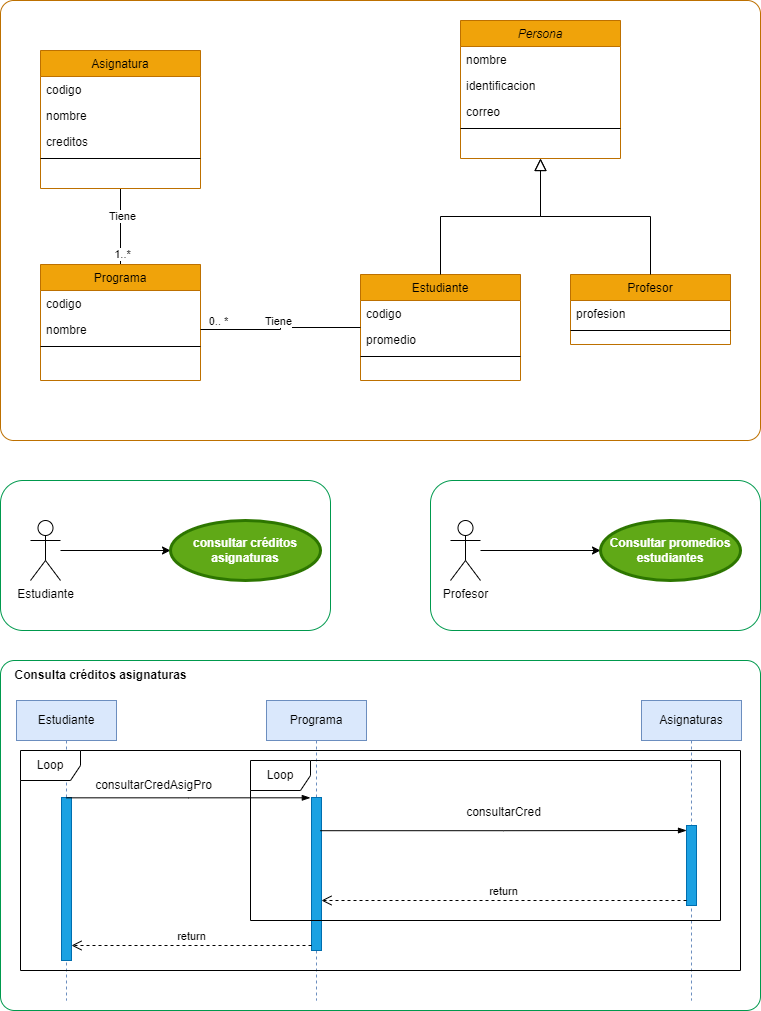

The diagram above was exported from draw.io. Its source (the exported page's mxGraphModel, read from the mxfile embedded in the PNG):
<mxGraphModel dx="2261" dy="844" grid="1" gridSize="10" guides="1" tooltips="1" connect="1" arrows="1" fold="1" page="1" pageScale="1" pageWidth="827" pageHeight="1169" math="0" shadow="0">
  <root>
    <mxCell id="WIyWlLk6GJQsqaUBKTNV-0" />
    <mxCell id="WIyWlLk6GJQsqaUBKTNV-1" parent="WIyWlLk6GJQsqaUBKTNV-0" />
    <mxCell id="Ph50Qnsk0jmnqb3iiWwr-29" value="" style="rounded=1;whiteSpace=wrap;html=1;fillColor=none;arcSize=3;strokeColor=#BD7000;fontColor=#000000;" parent="WIyWlLk6GJQsqaUBKTNV-1" vertex="1">
      <mxGeometry x="-560" y="140" width="760" height="440" as="geometry" />
    </mxCell>
    <mxCell id="Ph50Qnsk0jmnqb3iiWwr-52" value="" style="rounded=1;whiteSpace=wrap;html=1;fillColor=none;strokeColor=#00994D;arcSize=4;" parent="WIyWlLk6GJQsqaUBKTNV-1" vertex="1">
      <mxGeometry x="-560" y="800" width="760" height="350" as="geometry" />
    </mxCell>
    <mxCell id="Ph50Qnsk0jmnqb3iiWwr-31" value="" style="rounded=1;whiteSpace=wrap;html=1;fillColor=none;strokeColor=#00994D;" parent="WIyWlLk6GJQsqaUBKTNV-1" vertex="1">
      <mxGeometry x="-130" y="620" width="330" height="150" as="geometry" />
    </mxCell>
    <mxCell id="Ph50Qnsk0jmnqb3iiWwr-30" value="" style="rounded=1;whiteSpace=wrap;html=1;fillColor=none;strokeColor=#00994D;" parent="WIyWlLk6GJQsqaUBKTNV-1" vertex="1">
      <mxGeometry x="-560" y="620" width="330" height="150" as="geometry" />
    </mxCell>
    <mxCell id="zkfFHV4jXpPFQw0GAbJ--0" value="Persona" style="swimlane;fontStyle=2;align=center;verticalAlign=top;childLayout=stackLayout;horizontal=1;startSize=26;horizontalStack=0;resizeParent=1;resizeLast=0;collapsible=1;marginBottom=0;rounded=0;shadow=0;strokeWidth=1;fillColor=#f0a30a;fontColor=#000000;strokeColor=#BD7000;" parent="WIyWlLk6GJQsqaUBKTNV-1" vertex="1">
      <mxGeometry x="-100" y="160" width="160" height="138" as="geometry">
        <mxRectangle x="230" y="140" width="160" height="26" as="alternateBounds" />
      </mxGeometry>
    </mxCell>
    <mxCell id="zkfFHV4jXpPFQw0GAbJ--1" value="nombre" style="text;align=left;verticalAlign=top;spacingLeft=4;spacingRight=4;overflow=hidden;rotatable=0;points=[[0,0.5],[1,0.5]];portConstraint=eastwest;" parent="zkfFHV4jXpPFQw0GAbJ--0" vertex="1">
      <mxGeometry y="26" width="160" height="26" as="geometry" />
    </mxCell>
    <mxCell id="zkfFHV4jXpPFQw0GAbJ--2" value="identificacion" style="text;align=left;verticalAlign=top;spacingLeft=4;spacingRight=4;overflow=hidden;rotatable=0;points=[[0,0.5],[1,0.5]];portConstraint=eastwest;rounded=0;shadow=0;html=0;" parent="zkfFHV4jXpPFQw0GAbJ--0" vertex="1">
      <mxGeometry y="52" width="160" height="26" as="geometry" />
    </mxCell>
    <mxCell id="zkfFHV4jXpPFQw0GAbJ--3" value="correo" style="text;align=left;verticalAlign=top;spacingLeft=4;spacingRight=4;overflow=hidden;rotatable=0;points=[[0,0.5],[1,0.5]];portConstraint=eastwest;rounded=0;shadow=0;html=0;" parent="zkfFHV4jXpPFQw0GAbJ--0" vertex="1">
      <mxGeometry y="78" width="160" height="26" as="geometry" />
    </mxCell>
    <mxCell id="zkfFHV4jXpPFQw0GAbJ--4" value="" style="line;html=1;strokeWidth=1;align=left;verticalAlign=middle;spacingTop=-1;spacingLeft=3;spacingRight=3;rotatable=0;labelPosition=right;points=[];portConstraint=eastwest;" parent="zkfFHV4jXpPFQw0GAbJ--0" vertex="1">
      <mxGeometry y="104" width="160" height="8" as="geometry" />
    </mxCell>
    <mxCell id="zkfFHV4jXpPFQw0GAbJ--6" value="Estudiante" style="swimlane;fontStyle=0;align=center;verticalAlign=top;childLayout=stackLayout;horizontal=1;startSize=26;horizontalStack=0;resizeParent=1;resizeLast=0;collapsible=1;marginBottom=0;rounded=0;shadow=0;strokeWidth=1;fillColor=#f0a30a;fontColor=#000000;strokeColor=#BD7000;" parent="WIyWlLk6GJQsqaUBKTNV-1" vertex="1">
      <mxGeometry x="-200" y="414" width="160" height="106" as="geometry">
        <mxRectangle x="130" y="380" width="160" height="26" as="alternateBounds" />
      </mxGeometry>
    </mxCell>
    <mxCell id="zkfFHV4jXpPFQw0GAbJ--7" value="codigo" style="text;align=left;verticalAlign=top;spacingLeft=4;spacingRight=4;overflow=hidden;rotatable=0;points=[[0,0.5],[1,0.5]];portConstraint=eastwest;" parent="zkfFHV4jXpPFQw0GAbJ--6" vertex="1">
      <mxGeometry y="26" width="160" height="26" as="geometry" />
    </mxCell>
    <mxCell id="zkfFHV4jXpPFQw0GAbJ--8" value="promedio" style="text;align=left;verticalAlign=top;spacingLeft=4;spacingRight=4;overflow=hidden;rotatable=0;points=[[0,0.5],[1,0.5]];portConstraint=eastwest;rounded=0;shadow=0;html=0;" parent="zkfFHV4jXpPFQw0GAbJ--6" vertex="1">
      <mxGeometry y="52" width="160" height="26" as="geometry" />
    </mxCell>
    <mxCell id="zkfFHV4jXpPFQw0GAbJ--9" value="" style="line;html=1;strokeWidth=1;align=left;verticalAlign=middle;spacingTop=-1;spacingLeft=3;spacingRight=3;rotatable=0;labelPosition=right;points=[];portConstraint=eastwest;" parent="zkfFHV4jXpPFQw0GAbJ--6" vertex="1">
      <mxGeometry y="78" width="160" height="8" as="geometry" />
    </mxCell>
    <mxCell id="zkfFHV4jXpPFQw0GAbJ--12" value="" style="endArrow=block;endSize=10;endFill=0;shadow=0;strokeWidth=1;rounded=0;edgeStyle=elbowEdgeStyle;elbow=vertical;" parent="WIyWlLk6GJQsqaUBKTNV-1" source="zkfFHV4jXpPFQw0GAbJ--6" target="zkfFHV4jXpPFQw0GAbJ--0" edge="1">
      <mxGeometry width="160" relative="1" as="geometry">
        <mxPoint x="-120" y="243" as="sourcePoint" />
        <mxPoint x="-120" y="243" as="targetPoint" />
      </mxGeometry>
    </mxCell>
    <mxCell id="zkfFHV4jXpPFQw0GAbJ--13" value="Profesor" style="swimlane;fontStyle=0;align=center;verticalAlign=top;childLayout=stackLayout;horizontal=1;startSize=26;horizontalStack=0;resizeParent=1;resizeLast=0;collapsible=1;marginBottom=0;rounded=0;shadow=0;strokeWidth=1;fillColor=#f0a30a;fontColor=#000000;strokeColor=#BD7000;" parent="WIyWlLk6GJQsqaUBKTNV-1" vertex="1">
      <mxGeometry x="10" y="414" width="160" height="70" as="geometry">
        <mxRectangle x="340" y="380" width="170" height="26" as="alternateBounds" />
      </mxGeometry>
    </mxCell>
    <mxCell id="zkfFHV4jXpPFQw0GAbJ--14" value="profesion" style="text;align=left;verticalAlign=top;spacingLeft=4;spacingRight=4;overflow=hidden;rotatable=0;points=[[0,0.5],[1,0.5]];portConstraint=eastwest;" parent="zkfFHV4jXpPFQw0GAbJ--13" vertex="1">
      <mxGeometry y="26" width="160" height="26" as="geometry" />
    </mxCell>
    <mxCell id="zkfFHV4jXpPFQw0GAbJ--15" value="" style="line;html=1;strokeWidth=1;align=left;verticalAlign=middle;spacingTop=-1;spacingLeft=3;spacingRight=3;rotatable=0;labelPosition=right;points=[];portConstraint=eastwest;" parent="zkfFHV4jXpPFQw0GAbJ--13" vertex="1">
      <mxGeometry y="52" width="160" height="8" as="geometry" />
    </mxCell>
    <mxCell id="zkfFHV4jXpPFQw0GAbJ--16" value="" style="endArrow=block;endSize=10;endFill=0;shadow=0;strokeWidth=1;rounded=0;edgeStyle=elbowEdgeStyle;elbow=vertical;" parent="WIyWlLk6GJQsqaUBKTNV-1" source="zkfFHV4jXpPFQw0GAbJ--13" target="zkfFHV4jXpPFQw0GAbJ--0" edge="1">
      <mxGeometry width="160" relative="1" as="geometry">
        <mxPoint x="-110" y="413" as="sourcePoint" />
        <mxPoint x="-10" y="311" as="targetPoint" />
      </mxGeometry>
    </mxCell>
    <mxCell id="Ph50Qnsk0jmnqb3iiWwr-12" style="edgeStyle=orthogonalEdgeStyle;rounded=0;orthogonalLoop=1;jettySize=auto;html=1;entryX=0.5;entryY=1;entryDx=0;entryDy=0;endArrow=none;endFill=0;" parent="WIyWlLk6GJQsqaUBKTNV-1" source="Ph50Qnsk0jmnqb3iiWwr-0" target="Ph50Qnsk0jmnqb3iiWwr-8" edge="1">
      <mxGeometry relative="1" as="geometry" />
    </mxCell>
    <mxCell id="Ph50Qnsk0jmnqb3iiWwr-13" value="1..*" style="edgeLabel;html=1;align=center;verticalAlign=middle;resizable=0;points=[];" parent="Ph50Qnsk0jmnqb3iiWwr-12" vertex="1" connectable="0">
      <mxGeometry x="-0.7113" y="-1" relative="1" as="geometry">
        <mxPoint as="offset" />
      </mxGeometry>
    </mxCell>
    <mxCell id="Ph50Qnsk0jmnqb3iiWwr-14" value="Tiene" style="edgeLabel;html=1;align=center;verticalAlign=middle;resizable=0;points=[];" parent="Ph50Qnsk0jmnqb3iiWwr-12" vertex="1" connectable="0">
      <mxGeometry x="0.2818" y="-1" relative="1" as="geometry">
        <mxPoint as="offset" />
      </mxGeometry>
    </mxCell>
    <mxCell id="Ph50Qnsk0jmnqb3iiWwr-0" value="Programa" style="swimlane;fontStyle=0;align=center;verticalAlign=top;childLayout=stackLayout;horizontal=1;startSize=26;horizontalStack=0;resizeParent=1;resizeLast=0;collapsible=1;marginBottom=0;rounded=0;shadow=0;strokeWidth=1;fillColor=#f0a30a;fontColor=#000000;strokeColor=#BD7000;" parent="WIyWlLk6GJQsqaUBKTNV-1" vertex="1">
      <mxGeometry x="-520" y="404" width="160" height="116" as="geometry">
        <mxRectangle x="130" y="380" width="160" height="26" as="alternateBounds" />
      </mxGeometry>
    </mxCell>
    <mxCell id="Ph50Qnsk0jmnqb3iiWwr-1" value="codigo" style="text;align=left;verticalAlign=top;spacingLeft=4;spacingRight=4;overflow=hidden;rotatable=0;points=[[0,0.5],[1,0.5]];portConstraint=eastwest;" parent="Ph50Qnsk0jmnqb3iiWwr-0" vertex="1">
      <mxGeometry y="26" width="160" height="26" as="geometry" />
    </mxCell>
    <mxCell id="Ph50Qnsk0jmnqb3iiWwr-2" value="nombre" style="text;align=left;verticalAlign=top;spacingLeft=4;spacingRight=4;overflow=hidden;rotatable=0;points=[[0,0.5],[1,0.5]];portConstraint=eastwest;rounded=0;shadow=0;html=0;" parent="Ph50Qnsk0jmnqb3iiWwr-0" vertex="1">
      <mxGeometry y="52" width="160" height="26" as="geometry" />
    </mxCell>
    <mxCell id="Ph50Qnsk0jmnqb3iiWwr-3" value="" style="line;html=1;strokeWidth=1;align=left;verticalAlign=middle;spacingTop=-1;spacingLeft=3;spacingRight=3;rotatable=0;labelPosition=right;points=[];portConstraint=eastwest;" parent="Ph50Qnsk0jmnqb3iiWwr-0" vertex="1">
      <mxGeometry y="78" width="160" height="8" as="geometry" />
    </mxCell>
    <mxCell id="Ph50Qnsk0jmnqb3iiWwr-4" style="edgeStyle=orthogonalEdgeStyle;rounded=0;orthogonalLoop=1;jettySize=auto;html=1;endArrow=none;endFill=0;" parent="WIyWlLk6GJQsqaUBKTNV-1" source="Ph50Qnsk0jmnqb3iiWwr-2" target="zkfFHV4jXpPFQw0GAbJ--6" edge="1">
      <mxGeometry relative="1" as="geometry" />
    </mxCell>
    <mxCell id="Ph50Qnsk0jmnqb3iiWwr-5" value="0.. *" style="edgeLabel;html=1;align=center;verticalAlign=middle;resizable=0;points=[];" parent="Ph50Qnsk0jmnqb3iiWwr-4" vertex="1" connectable="0">
      <mxGeometry x="-0.7882" y="-1" relative="1" as="geometry">
        <mxPoint y="-10" as="offset" />
      </mxGeometry>
    </mxCell>
    <mxCell id="Ph50Qnsk0jmnqb3iiWwr-7" value="Tiene" style="edgeLabel;html=1;align=center;verticalAlign=middle;resizable=0;points=[];" parent="Ph50Qnsk0jmnqb3iiWwr-4" vertex="1" connectable="0">
      <mxGeometry x="-0.1126" relative="1" as="geometry">
        <mxPoint x="5" y="-9" as="offset" />
      </mxGeometry>
    </mxCell>
    <mxCell id="Ph50Qnsk0jmnqb3iiWwr-8" value="Asignatura" style="swimlane;fontStyle=0;align=center;verticalAlign=top;childLayout=stackLayout;horizontal=1;startSize=26;horizontalStack=0;resizeParent=1;resizeLast=0;collapsible=1;marginBottom=0;rounded=0;shadow=0;strokeWidth=1;fillColor=#f0a30a;fontColor=#000000;strokeColor=#BD7000;" parent="WIyWlLk6GJQsqaUBKTNV-1" vertex="1">
      <mxGeometry x="-520" y="190" width="160" height="138" as="geometry">
        <mxRectangle x="130" y="380" width="160" height="26" as="alternateBounds" />
      </mxGeometry>
    </mxCell>
    <mxCell id="Ph50Qnsk0jmnqb3iiWwr-9" value="codigo" style="text;align=left;verticalAlign=top;spacingLeft=4;spacingRight=4;overflow=hidden;rotatable=0;points=[[0,0.5],[1,0.5]];portConstraint=eastwest;" parent="Ph50Qnsk0jmnqb3iiWwr-8" vertex="1">
      <mxGeometry y="26" width="160" height="26" as="geometry" />
    </mxCell>
    <mxCell id="Ph50Qnsk0jmnqb3iiWwr-10" value="nombre" style="text;align=left;verticalAlign=top;spacingLeft=4;spacingRight=4;overflow=hidden;rotatable=0;points=[[0,0.5],[1,0.5]];portConstraint=eastwest;rounded=0;shadow=0;html=0;" parent="Ph50Qnsk0jmnqb3iiWwr-8" vertex="1">
      <mxGeometry y="52" width="160" height="26" as="geometry" />
    </mxCell>
    <mxCell id="Ph50Qnsk0jmnqb3iiWwr-22" value="creditos" style="text;align=left;verticalAlign=top;spacingLeft=4;spacingRight=4;overflow=hidden;rotatable=0;points=[[0,0.5],[1,0.5]];portConstraint=eastwest;rounded=0;shadow=0;html=0;" parent="Ph50Qnsk0jmnqb3iiWwr-8" vertex="1">
      <mxGeometry y="78" width="160" height="26" as="geometry" />
    </mxCell>
    <mxCell id="Ph50Qnsk0jmnqb3iiWwr-11" value="" style="line;html=1;strokeWidth=1;align=left;verticalAlign=middle;spacingTop=-1;spacingLeft=3;spacingRight=3;rotatable=0;labelPosition=right;points=[];portConstraint=eastwest;" parent="Ph50Qnsk0jmnqb3iiWwr-8" vertex="1">
      <mxGeometry y="104" width="160" height="8" as="geometry" />
    </mxCell>
    <mxCell id="Ph50Qnsk0jmnqb3iiWwr-25" style="edgeStyle=orthogonalEdgeStyle;rounded=0;orthogonalLoop=1;jettySize=auto;html=1;" parent="WIyWlLk6GJQsqaUBKTNV-1" source="Ph50Qnsk0jmnqb3iiWwr-23" target="Ph50Qnsk0jmnqb3iiWwr-24" edge="1">
      <mxGeometry relative="1" as="geometry" />
    </mxCell>
    <mxCell id="Ph50Qnsk0jmnqb3iiWwr-23" value="Estudiante" style="shape=umlActor;html=1;verticalLabelPosition=bottom;verticalAlign=top;align=center;" parent="WIyWlLk6GJQsqaUBKTNV-1" vertex="1">
      <mxGeometry x="-530" y="660" width="30" height="60" as="geometry" />
    </mxCell>
    <mxCell id="Ph50Qnsk0jmnqb3iiWwr-24" value="consultar créditos asignaturas" style="shape=ellipse;html=1;strokeWidth=3;fontStyle=1;whiteSpace=wrap;align=center;perimeter=ellipsePerimeter;fillColor=#60a917;strokeColor=#2D7600;fontColor=#ffffff;" parent="WIyWlLk6GJQsqaUBKTNV-1" vertex="1">
      <mxGeometry x="-390" y="660" width="150" height="60" as="geometry" />
    </mxCell>
    <mxCell id="Ph50Qnsk0jmnqb3iiWwr-26" style="edgeStyle=orthogonalEdgeStyle;rounded=0;orthogonalLoop=1;jettySize=auto;html=1;" parent="WIyWlLk6GJQsqaUBKTNV-1" source="Ph50Qnsk0jmnqb3iiWwr-27" target="Ph50Qnsk0jmnqb3iiWwr-28" edge="1">
      <mxGeometry relative="1" as="geometry" />
    </mxCell>
    <mxCell id="Ph50Qnsk0jmnqb3iiWwr-27" value="Profesor" style="shape=umlActor;html=1;verticalLabelPosition=bottom;verticalAlign=top;align=center;" parent="WIyWlLk6GJQsqaUBKTNV-1" vertex="1">
      <mxGeometry x="-110" y="660" width="30" height="60" as="geometry" />
    </mxCell>
    <mxCell id="Ph50Qnsk0jmnqb3iiWwr-28" value="Consultar promedios estudiantes" style="shape=ellipse;html=1;strokeWidth=3;fontStyle=1;whiteSpace=wrap;align=center;perimeter=ellipsePerimeter;fillColor=#60a917;strokeColor=#2D7600;fontColor=#ffffff;" parent="WIyWlLk6GJQsqaUBKTNV-1" vertex="1">
      <mxGeometry x="40" y="660" width="140" height="60" as="geometry" />
    </mxCell>
    <mxCell id="Ph50Qnsk0jmnqb3iiWwr-32" value="Estudiante" style="shape=umlLifeline;perimeter=lifelinePerimeter;whiteSpace=wrap;html=1;container=1;dropTarget=0;collapsible=0;recursiveResize=0;outlineConnect=0;portConstraint=eastwest;newEdgeStyle={&quot;edgeStyle&quot;:&quot;elbowEdgeStyle&quot;,&quot;elbow&quot;:&quot;vertical&quot;,&quot;curved&quot;:0,&quot;rounded&quot;:0};fillColor=#dae8fc;strokeColor=#6c8ebf;" parent="WIyWlLk6GJQsqaUBKTNV-1" vertex="1">
      <mxGeometry x="-544" y="840" width="100" height="300" as="geometry" />
    </mxCell>
    <mxCell id="Ph50Qnsk0jmnqb3iiWwr-34" value="" style="html=1;points=[[0,0,0,0,5],[0,1,0,0,-5],[1,0,0,0,5],[1,1,0,0,-5]];perimeter=orthogonalPerimeter;outlineConnect=0;targetShapes=umlLifeline;portConstraint=eastwest;newEdgeStyle={&quot;curved&quot;:0,&quot;rounded&quot;:0};fillColor=#1ba1e2;fontColor=#ffffff;strokeColor=#006EAF;" parent="Ph50Qnsk0jmnqb3iiWwr-32" vertex="1">
      <mxGeometry x="45" y="97" width="10" height="163" as="geometry" />
    </mxCell>
    <mxCell id="Ph50Qnsk0jmnqb3iiWwr-33" value="Asignaturas" style="shape=umlLifeline;perimeter=lifelinePerimeter;whiteSpace=wrap;html=1;container=1;dropTarget=0;collapsible=0;recursiveResize=0;outlineConnect=0;portConstraint=eastwest;newEdgeStyle={&quot;edgeStyle&quot;:&quot;elbowEdgeStyle&quot;,&quot;elbow&quot;:&quot;vertical&quot;,&quot;curved&quot;:0,&quot;rounded&quot;:0};fillColor=#dae8fc;strokeColor=#6c8ebf;" parent="WIyWlLk6GJQsqaUBKTNV-1" vertex="1">
      <mxGeometry x="81" y="840" width="100" height="300" as="geometry" />
    </mxCell>
    <mxCell id="Ph50Qnsk0jmnqb3iiWwr-35" value="" style="html=1;points=[[0,0,0,0,5],[0,1,0,0,-5],[1,0,0,0,5],[1,1,0,0,-5]];perimeter=orthogonalPerimeter;outlineConnect=0;targetShapes=umlLifeline;portConstraint=eastwest;newEdgeStyle={&quot;curved&quot;:0,&quot;rounded&quot;:0};fillColor=#1ba1e2;fontColor=#ffffff;strokeColor=#006EAF;" parent="Ph50Qnsk0jmnqb3iiWwr-33" vertex="1">
      <mxGeometry x="45" y="125" width="10" height="80" as="geometry" />
    </mxCell>
    <mxCell id="Ph50Qnsk0jmnqb3iiWwr-36" value="Programa" style="shape=umlLifeline;perimeter=lifelinePerimeter;whiteSpace=wrap;html=1;container=1;dropTarget=0;collapsible=0;recursiveResize=0;outlineConnect=0;portConstraint=eastwest;newEdgeStyle={&quot;edgeStyle&quot;:&quot;elbowEdgeStyle&quot;,&quot;elbow&quot;:&quot;vertical&quot;,&quot;curved&quot;:0,&quot;rounded&quot;:0};fillColor=#dae8fc;strokeColor=#6c8ebf;" parent="WIyWlLk6GJQsqaUBKTNV-1" vertex="1">
      <mxGeometry x="-294" y="840" width="100" height="300" as="geometry" />
    </mxCell>
    <mxCell id="Ph50Qnsk0jmnqb3iiWwr-37" value="" style="html=1;points=[[0,0,0,0,5],[0,1,0,0,-5],[1,0,0,0,5],[1,1,0,0,-5]];perimeter=orthogonalPerimeter;outlineConnect=0;targetShapes=umlLifeline;portConstraint=eastwest;newEdgeStyle={&quot;curved&quot;:0,&quot;rounded&quot;:0};fillColor=#1ba1e2;fontColor=#ffffff;strokeColor=#006EAF;" parent="Ph50Qnsk0jmnqb3iiWwr-36" vertex="1">
      <mxGeometry x="45" y="97" width="10" height="153" as="geometry" />
    </mxCell>
    <mxCell id="Ph50Qnsk0jmnqb3iiWwr-41" value="" style="edgeStyle=elbowEdgeStyle;fontSize=12;html=1;endArrow=blockThin;endFill=1;rounded=0;exitX=0.5;exitY=0.002;exitDx=0;exitDy=0;exitPerimeter=0;entryX=-0.117;entryY=0.002;entryDx=0;entryDy=0;entryPerimeter=0;" parent="WIyWlLk6GJQsqaUBKTNV-1" source="Ph50Qnsk0jmnqb3iiWwr-34" target="Ph50Qnsk0jmnqb3iiWwr-37" edge="1">
      <mxGeometry width="160" relative="1" as="geometry">
        <mxPoint x="-525" y="911" as="sourcePoint" />
        <mxPoint x="-285" y="913" as="targetPoint" />
      </mxGeometry>
    </mxCell>
    <mxCell id="Ph50Qnsk0jmnqb3iiWwr-42" value="consultarCredAsigPro" style="text;html=1;align=center;verticalAlign=middle;resizable=0;points=[];autosize=1;strokeColor=none;fillColor=none;" parent="WIyWlLk6GJQsqaUBKTNV-1" vertex="1">
      <mxGeometry x="-477" y="910" width="140" height="30" as="geometry" />
    </mxCell>
    <mxCell id="Ph50Qnsk0jmnqb3iiWwr-43" value="" style="edgeStyle=elbowEdgeStyle;fontSize=12;html=1;endArrow=blockThin;endFill=1;rounded=0;entryX=0;entryY=0;entryDx=0;entryDy=5;entryPerimeter=0;exitX=0.883;exitY=0.217;exitDx=0;exitDy=0;exitPerimeter=0;" parent="WIyWlLk6GJQsqaUBKTNV-1" source="Ph50Qnsk0jmnqb3iiWwr-37" target="Ph50Qnsk0jmnqb3iiWwr-35" edge="1">
      <mxGeometry width="160" relative="1" as="geometry">
        <mxPoint x="-260" y="950" as="sourcePoint" />
        <mxPoint x="-100" y="950" as="targetPoint" />
      </mxGeometry>
    </mxCell>
    <mxCell id="Ph50Qnsk0jmnqb3iiWwr-44" value="consultarCred" style="text;html=1;align=center;verticalAlign=middle;resizable=0;points=[];autosize=1;strokeColor=none;fillColor=none;" parent="WIyWlLk6GJQsqaUBKTNV-1" vertex="1">
      <mxGeometry x="-107" y="937" width="100" height="30" as="geometry" />
    </mxCell>
    <mxCell id="Ph50Qnsk0jmnqb3iiWwr-46" value="return" style="html=1;verticalAlign=bottom;endArrow=open;dashed=1;endSize=8;curved=0;rounded=0;exitX=0;exitY=1;exitDx=0;exitDy=-5;exitPerimeter=0;" parent="WIyWlLk6GJQsqaUBKTNV-1" source="Ph50Qnsk0jmnqb3iiWwr-35" target="Ph50Qnsk0jmnqb3iiWwr-37" edge="1">
      <mxGeometry relative="1" as="geometry">
        <mxPoint x="-120" y="1000" as="sourcePoint" />
        <mxPoint x="-200" y="1000" as="targetPoint" />
      </mxGeometry>
    </mxCell>
    <mxCell id="Ph50Qnsk0jmnqb3iiWwr-49" value="return" style="html=1;verticalAlign=bottom;endArrow=open;dashed=1;endSize=8;curved=0;rounded=0;exitX=0;exitY=1;exitDx=0;exitDy=-5;exitPerimeter=0;" parent="WIyWlLk6GJQsqaUBKTNV-1" source="Ph50Qnsk0jmnqb3iiWwr-37" target="Ph50Qnsk0jmnqb3iiWwr-34" edge="1">
      <mxGeometry relative="1" as="geometry">
        <mxPoint x="-250" y="1087" as="sourcePoint" />
        <mxPoint x="-490" y="1087" as="targetPoint" />
      </mxGeometry>
    </mxCell>
    <mxCell id="Ph50Qnsk0jmnqb3iiWwr-51" value="Loop" style="shape=umlFrame;whiteSpace=wrap;html=1;pointerEvents=0;" parent="WIyWlLk6GJQsqaUBKTNV-1" vertex="1">
      <mxGeometry x="-310" y="900" width="470" height="160" as="geometry" />
    </mxCell>
    <mxCell id="Ph50Qnsk0jmnqb3iiWwr-59" value="Consulta créditos asignaturas" style="text;html=1;align=center;verticalAlign=middle;resizable=0;points=[];autosize=1;strokeColor=none;fillColor=none;fontStyle=1" parent="WIyWlLk6GJQsqaUBKTNV-1" vertex="1">
      <mxGeometry x="-560" y="800" width="200" height="30" as="geometry" />
    </mxCell>
    <mxCell id="97uJmv--nlBRNPNj2IHf-0" value="Loop" style="shape=umlFrame;whiteSpace=wrap;html=1;pointerEvents=0;" vertex="1" parent="WIyWlLk6GJQsqaUBKTNV-1">
      <mxGeometry x="-540" y="890" width="720" height="220" as="geometry" />
    </mxCell>
  </root>
</mxGraphModel>